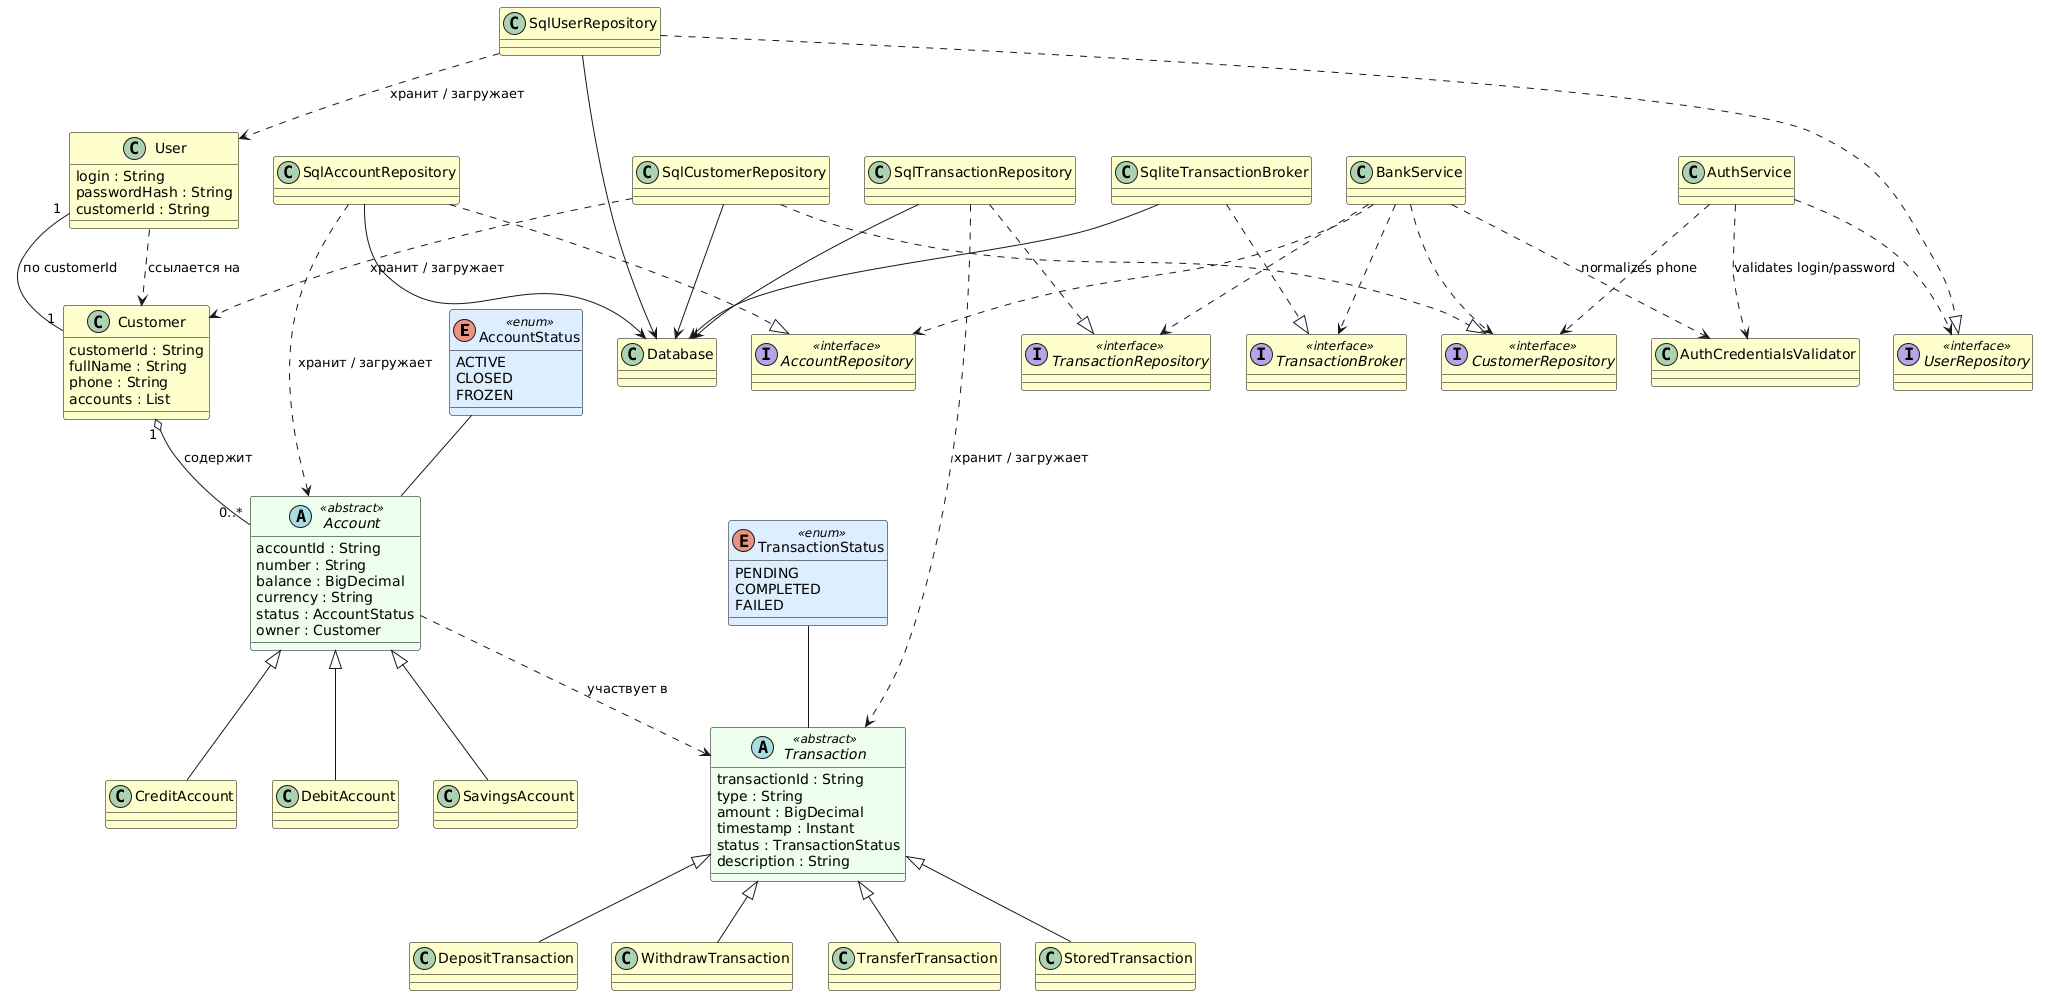

The diagram above was rendered by PlantUML. Its source (embedded in the PNG):
@startuml
skinparam class {
    BackgroundColor #FFFFCC
    BackgroundColor<<enum>> #DDEEFF
    BackgroundColor<<abstract>> #EEFFEE
    BorderColor Black
}
' --- домен (слева направо: пользователь — клиент — счета — транзакции) ---
enum AccountStatus <<enum>> {
    ACTIVE
    CLOSED
    FROZEN
}
enum TransactionStatus <<enum>> {
    PENDING
    COMPLETED
    FAILED
}
class Customer {
    customerId : String
    fullName : String
    phone : String
    accounts : List
}
class User {
    login : String
    passwordHash : String
    customerId : String
}
abstract class Account <<abstract>> {
    accountId : String
    number : String
    balance : BigDecimal
    currency : String
    status : AccountStatus
    owner : Customer
}
class DebitAccount
class SavingsAccount
class CreditAccount
abstract class Transaction <<abstract>> {
    transactionId : String
    type : String
    amount : BigDecimal
    timestamp : Instant
    status : TransactionStatus
    description : String
}
class DepositTransaction
class WithdrawTransaction
class TransferTransaction
class StoredTransaction
' --- 1:1 User и Customer (один логин — один клиент) ---
User "1" -- "1" Customer : по customerId
Customer "1" o-- "0..*" Account : содержит
AccountStatus -- Account
User ..> Customer : ссылается на
Account <|-- DebitAccount
Account <|-- SavingsAccount
Account <|-- CreditAccount
TransactionStatus -- Transaction
Account ..> Transaction : участвует в
Transaction <|-- DepositTransaction
Transaction <|-- WithdrawTransaction
Transaction <|-- TransferTransaction
Transaction <|-- StoredTransaction
' --- persistence: явная связь репозиторий → класс домена ---
interface AccountRepository <<interface>>
interface UserRepository <<interface>>
interface CustomerRepository <<interface>>
interface TransactionRepository <<interface>>
interface TransactionBroker <<interface>>
class SqlAccountRepository
class SqlUserRepository
class SqlCustomerRepository
class SqlTransactionRepository
class SqliteTransactionBroker
class Database
SqlAccountRepository ..|> AccountRepository
SqlUserRepository ..|> UserRepository
SqlCustomerRepository ..|> CustomerRepository
SqlTransactionRepository ..|> TransactionRepository
SqliteTransactionBroker ..|> TransactionBroker
SqlAccountRepository --> Database
SqlUserRepository --> Database
SqlCustomerRepository --> Database
SqlTransactionRepository --> Database
SqliteTransactionBroker --> Database
SqlUserRepository ..> User : хранит / загружает
SqlAccountRepository ..> Account : хранит / загружает
SqlCustomerRepository ..> Customer : хранит / загружает
SqlTransactionRepository ..> Transaction : хранит / загружает
' --- сервисы ---
class BankService
class AuthService
class AuthCredentialsValidator

BankService ..> AccountRepository
BankService ..> CustomerRepository
BankService ..> TransactionRepository
BankService ..> TransactionBroker
BankService ..> AuthCredentialsValidator : normalizes phone

AuthService ..> UserRepository
AuthService ..> CustomerRepository
AuthService ..> AuthCredentialsValidator : validates login/password
@enduml